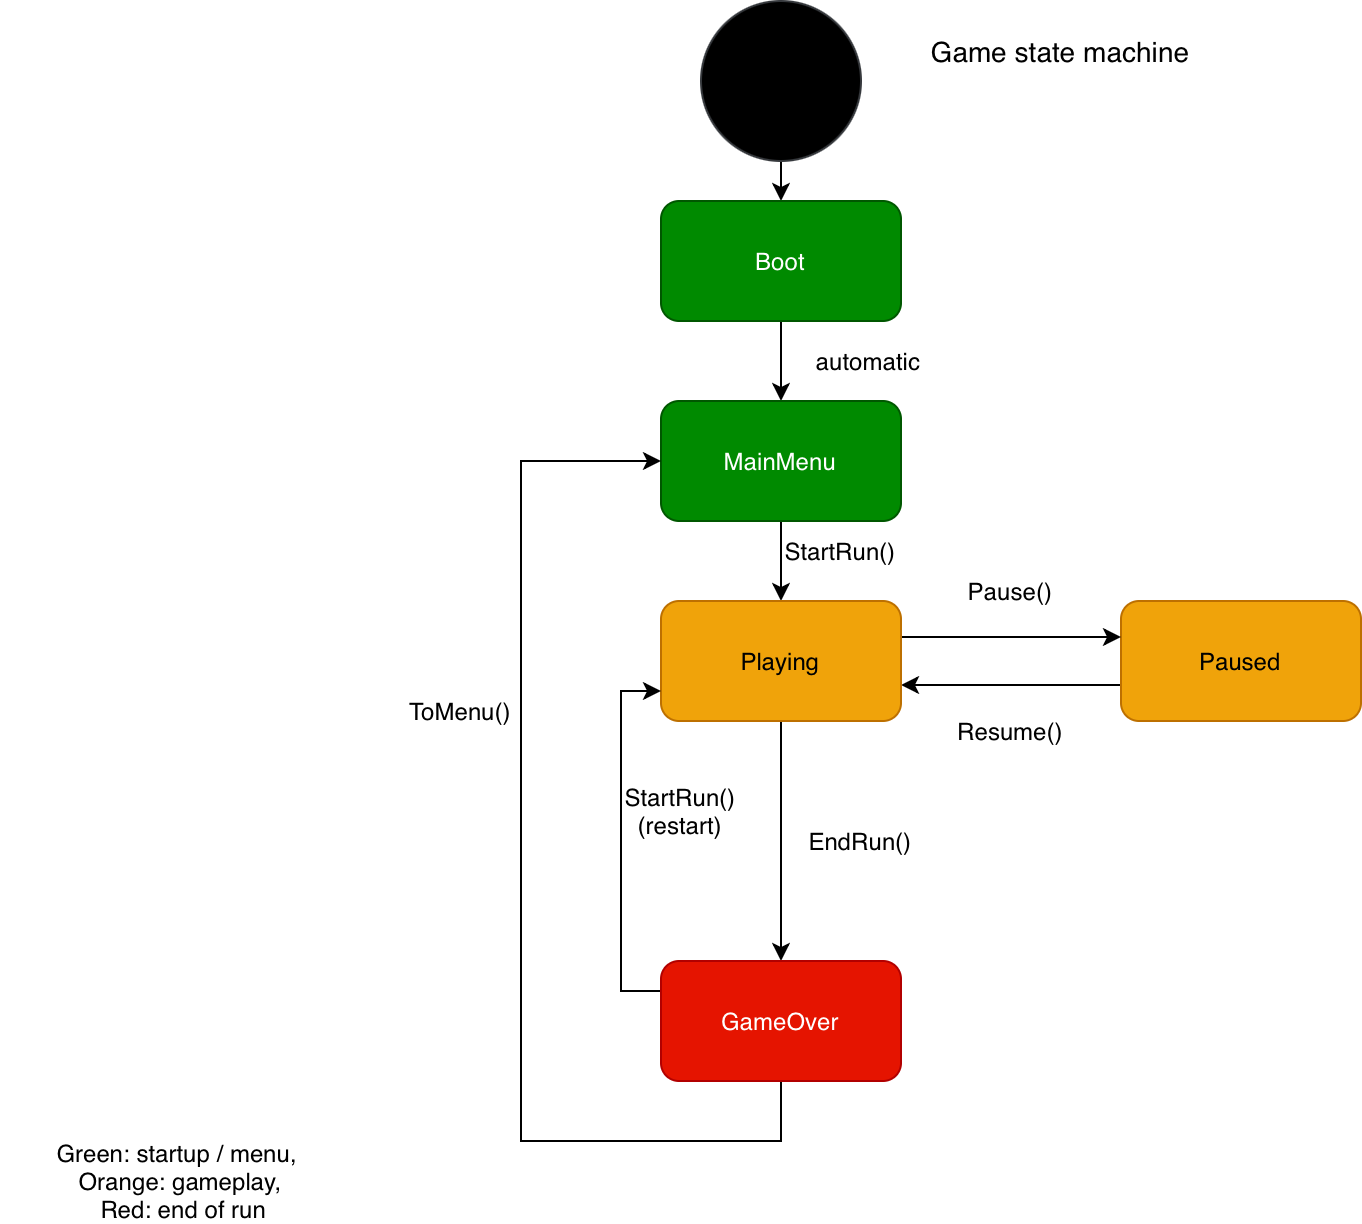

The diagram above was exported from draw.io. Its source (the exported page's mxGraphModel, read from the mxfile embedded in the PNG):
<mxGraphModel dx="934" dy="642" grid="1" gridSize="10" guides="1" tooltips="1" connect="1" arrows="1" fold="1" page="1" pageScale="1" pageWidth="827" pageHeight="1169" math="0" shadow="0">
  <root>
    <mxCell id="WIyWlLk6GJQsqaUBKTNV-0" />
    <mxCell id="WIyWlLk6GJQsqaUBKTNV-1" parent="WIyWlLk6GJQsqaUBKTNV-0" />
    <mxCell id="XfZ6XKZqUgmJHsHxDKM2-6" edge="1" parent="WIyWlLk6GJQsqaUBKTNV-1" source="XfZ6XKZqUgmJHsHxDKM2-0" style="edgeStyle=orthogonalEdgeStyle;rounded=0;orthogonalLoop=1;jettySize=auto;html=1;exitX=0.5;exitY=1;exitDx=0;exitDy=0;entryX=0.5;entryY=0;entryDx=0;entryDy=0;defaultLabelBackgroundColor=page;" target="XfZ6XKZqUgmJHsHxDKM2-1">
      <mxGeometry relative="1" as="geometry" />
    </mxCell>
    <mxCell id="XfZ6XKZqUgmJHsHxDKM2-0" parent="WIyWlLk6GJQsqaUBKTNV-1" style="ellipse;whiteSpace=wrap;html=1;shapeInside=1;aspect=fixed;fillColor=#000000;strokeColor=#36393d;" value="" vertex="1">
      <mxGeometry height="80" width="80" x="360" y="50" as="geometry" />
    </mxCell>
    <mxCell id="XfZ6XKZqUgmJHsHxDKM2-7" edge="1" parent="WIyWlLk6GJQsqaUBKTNV-1" source="XfZ6XKZqUgmJHsHxDKM2-1" style="edgeStyle=orthogonalEdgeStyle;rounded=0;orthogonalLoop=1;jettySize=auto;html=1;exitX=0.5;exitY=1;exitDx=0;exitDy=0;entryX=0.5;entryY=0;entryDx=0;entryDy=0;defaultLabelBackgroundColor=page;" target="XfZ6XKZqUgmJHsHxDKM2-2">
      <mxGeometry relative="1" as="geometry" />
    </mxCell>
    <mxCell id="XfZ6XKZqUgmJHsHxDKM2-1" parent="WIyWlLk6GJQsqaUBKTNV-1" style="rounded=1;whiteSpace=wrap;html=1;roundedPerimeter=1;fillColor=#008a00;fontColor=#ffffff;strokeColor=#005700;" value="Boot" vertex="1">
      <mxGeometry height="60" width="120" x="340" y="150" as="geometry" />
    </mxCell>
    <mxCell id="XfZ6XKZqUgmJHsHxDKM2-22" edge="1" parent="WIyWlLk6GJQsqaUBKTNV-1" source="XfZ6XKZqUgmJHsHxDKM2-2" style="edgeStyle=orthogonalEdgeStyle;rounded=0;orthogonalLoop=1;jettySize=auto;html=1;exitX=0.5;exitY=1;exitDx=0;exitDy=0;entryX=0.5;entryY=0;entryDx=0;entryDy=0;defaultLabelBackgroundColor=page;" target="XfZ6XKZqUgmJHsHxDKM2-4">
      <mxGeometry relative="1" as="geometry" />
    </mxCell>
    <mxCell id="XfZ6XKZqUgmJHsHxDKM2-2" parent="WIyWlLk6GJQsqaUBKTNV-1" style="rounded=1;whiteSpace=wrap;html=1;roundedPerimeter=1;fillColor=#008a00;fontColor=#ffffff;strokeColor=#005700;" value="MainMenu" vertex="1">
      <mxGeometry height="60" width="120" x="340" y="250" as="geometry" />
    </mxCell>
    <mxCell id="XfZ6XKZqUgmJHsHxDKM2-21" edge="1" parent="WIyWlLk6GJQsqaUBKTNV-1" source="XfZ6XKZqUgmJHsHxDKM2-3" style="edgeStyle=orthogonalEdgeStyle;rounded=0;orthogonalLoop=1;jettySize=auto;html=1;exitX=0;exitY=0.75;exitDx=0;exitDy=0;entryX=1;entryY=0.75;entryDx=0;entryDy=0;defaultLabelBackgroundColor=page;exitX=0;exitY=0.7;entryX=1;entryY=0.7;" target="XfZ6XKZqUgmJHsHxDKM2-4">
      <mxGeometry relative="1" as="geometry" />
    </mxCell>
    <mxCell id="XfZ6XKZqUgmJHsHxDKM2-3" parent="WIyWlLk6GJQsqaUBKTNV-1" style="rounded=1;whiteSpace=wrap;html=1;roundedPerimeter=1;fillColor=#f0a30a;fontColor=#000000;strokeColor=#BD7000;" value="Paused" vertex="1">
      <mxGeometry height="60" width="120" x="570" y="350" as="geometry" />
    </mxCell>
    <mxCell id="XfZ6XKZqUgmJHsHxDKM2-19" edge="1" parent="WIyWlLk6GJQsqaUBKTNV-1" source="XfZ6XKZqUgmJHsHxDKM2-4" style="edgeStyle=orthogonalEdgeStyle;rounded=0;orthogonalLoop=1;jettySize=auto;html=1;exitX=1;exitY=0.25;exitDx=0;exitDy=0;entryX=0;entryY=0.25;entryDx=0;entryDy=0;defaultLabelBackgroundColor=page;exitX=1;exitY=0.3;entryX=0;entryY=0.3;" target="XfZ6XKZqUgmJHsHxDKM2-3">
      <mxGeometry relative="1" as="geometry" />
    </mxCell>
    <mxCell id="XfZ6XKZqUgmJHsHxDKM2-25" edge="1" parent="WIyWlLk6GJQsqaUBKTNV-1" source="XfZ6XKZqUgmJHsHxDKM2-4" style="edgeStyle=orthogonalEdgeStyle;rounded=0;orthogonalLoop=1;jettySize=auto;html=1;exitX=0.5;exitY=1;exitDx=0;exitDy=0;entryX=0.5;entryY=0;entryDx=0;entryDy=0;defaultLabelBackgroundColor=page;exitX=0.5;exitY=1;entryX=0.5;entryY=0;" target="XfZ6XKZqUgmJHsHxDKM2-5">
      <mxGeometry relative="1" as="geometry" />
    </mxCell>
    <mxCell id="XfZ6XKZqUgmJHsHxDKM2-4" parent="WIyWlLk6GJQsqaUBKTNV-1" style="rounded=1;whiteSpace=wrap;html=1;roundedPerimeter=1;fillColor=#f0a30a;fontColor=#000000;strokeColor=#BD7000;" value="Playing" vertex="1">
      <mxGeometry height="60" width="120" x="340" y="350" as="geometry" />
    </mxCell>
    <mxCell id="XfZ6XKZqUgmJHsHxDKM2-16" edge="1" parent="WIyWlLk6GJQsqaUBKTNV-1" source="XfZ6XKZqUgmJHsHxDKM2-5" style="edgeStyle=orthogonalEdgeStyle;rounded=0;orthogonalLoop=1;jettySize=auto;html=1;defaultLabelBackgroundColor=page;entryX=0;entryY=0.5;entryDx=0;entryDy=0;" target="XfZ6XKZqUgmJHsHxDKM2-2">
      <mxGeometry relative="1" x="-0.8421" as="geometry">
        <Array as="points">
          <mxPoint x="400" y="620" />
          <mxPoint x="270" y="620" />
          <mxPoint x="270" y="280" />
        </Array>
        <mxPoint x="270" y="270" as="targetPoint" />
      </mxGeometry>
    </mxCell>
    <mxCell id="XfZ6XKZqUgmJHsHxDKM2-28" edge="1" parent="WIyWlLk6GJQsqaUBKTNV-1" source="XfZ6XKZqUgmJHsHxDKM2-5" style="edgeStyle=orthogonalEdgeStyle;rounded=0;orthogonalLoop=1;jettySize=auto;html=1;exitX=0;exitY=0;exitDx=0;exitDy=0;entryX=0;entryY=0.75;entryDx=0;entryDy=0;defaultLabelBackgroundColor=page;exitX=0;exitY=0.25;entryX=0;entryY=0.75;" target="XfZ6XKZqUgmJHsHxDKM2-4">
      <mxGeometry relative="1" as="geometry" />
    </mxCell>
    <mxCell id="XfZ6XKZqUgmJHsHxDKM2-5" parent="WIyWlLk6GJQsqaUBKTNV-1" style="rounded=1;whiteSpace=wrap;html=1;roundedPerimeter=1;fillColor=#e51400;fontColor=#ffffff;strokeColor=#B20000;" value="GameOver" vertex="1">
      <mxGeometry height="60" width="120" x="340" y="530" as="geometry" />
    </mxCell>
    <mxCell id="XfZ6XKZqUgmJHsHxDKM2-23" parent="WIyWlLk6GJQsqaUBKTNV-1" style="text;html=1;whiteSpace=wrap;strokeColor=none;fillColor=none;align=center;verticalAlign=middle;rounded=0;" value="Pause()" vertex="1">
      <mxGeometry height="30" width="60" x="485" y="330" as="geometry" />
    </mxCell>
    <mxCell id="XfZ6XKZqUgmJHsHxDKM2-24" parent="WIyWlLk6GJQsqaUBKTNV-1" style="text;html=1;whiteSpace=wrap;strokeColor=none;fillColor=none;align=center;verticalAlign=middle;rounded=0;" value="Resume()" vertex="1">
      <mxGeometry height="30" width="60" x="485" y="400" as="geometry" />
    </mxCell>
    <mxCell id="XfZ6XKZqUgmJHsHxDKM2-26" parent="WIyWlLk6GJQsqaUBKTNV-1" style="text;html=1;whiteSpace=wrap;strokeColor=none;fillColor=none;align=center;verticalAlign=middle;rounded=0;" value="EndRun()" vertex="1">
      <mxGeometry height="30" width="60" x="410" y="455" as="geometry" />
    </mxCell>
    <mxCell id="XfZ6XKZqUgmJHsHxDKM2-27" parent="WIyWlLk6GJQsqaUBKTNV-1" style="text;html=1;whiteSpace=wrap;strokeColor=none;fillColor=none;align=center;verticalAlign=middle;rounded=0;" value="ToMenu()" vertex="1">
      <mxGeometry height="30" width="60" x="210" y="390" as="geometry" />
    </mxCell>
    <mxCell id="XfZ6XKZqUgmJHsHxDKM2-30" parent="WIyWlLk6GJQsqaUBKTNV-1" style="text;html=1;whiteSpace=wrap;strokeColor=none;fillColor=none;align=center;verticalAlign=middle;rounded=0;" value="StartRun()&lt;div&gt;(restart)&lt;/div&gt;" vertex="1">
      <mxGeometry height="30" width="60" x="320" y="440" as="geometry" />
    </mxCell>
    <mxCell id="XfZ6XKZqUgmJHsHxDKM2-31" parent="WIyWlLk6GJQsqaUBKTNV-1" style="text;html=1;whiteSpace=wrap;strokeColor=none;fillColor=none;align=center;verticalAlign=middle;rounded=0;" value="automatic" vertex="1">
      <mxGeometry height="30" width="60" x="414" y="215" as="geometry" />
    </mxCell>
    <mxCell id="XfZ6XKZqUgmJHsHxDKM2-32" parent="WIyWlLk6GJQsqaUBKTNV-1" style="text;html=1;whiteSpace=wrap;strokeColor=none;fillColor=none;align=center;verticalAlign=middle;rounded=0;fontColor=light-dark(#000000,#EDEDED);" value="&lt;font style=&quot;font-size: 14px;&quot;&gt;Game state machine&lt;/font&gt;" vertex="1">
      <mxGeometry height="50" width="140" x="470" y="50" as="geometry" />
    </mxCell>
    <mxCell id="XfZ6XKZqUgmJHsHxDKM2-33" parent="WIyWlLk6GJQsqaUBKTNV-1" style="text;html=1;whiteSpace=wrap;strokeColor=none;fillColor=none;align=center;verticalAlign=middle;rounded=0;" value="StartRun()" vertex="1">
      <mxGeometry height="30" width="60" x="400" y="310" as="geometry" />
    </mxCell>
    <mxCell id="XfZ6XKZqUgmJHsHxDKM2-34" parent="WIyWlLk6GJQsqaUBKTNV-1" style="text;html=1;whiteSpace=wrap;strokeColor=none;fillColor=none;align=center;verticalAlign=middle;rounded=0;fontColor=#000000;" value="&lt;span style=&quot;text-align: start; caret-color: rgb(255, 255, 255);&quot;&gt;&lt;font&gt;Green: startup / menu,&amp;nbsp;&lt;/font&gt;&lt;/span&gt;&lt;div&gt;&lt;span style=&quot;text-align: start; caret-color: rgb(255, 255, 255);&quot;&gt;&lt;font&gt;Orange: gameplay,&lt;/font&gt;&lt;/span&gt;&lt;div&gt;&lt;span style=&quot;text-align: start; caret-color: rgb(255, 255, 255);&quot;&gt;&lt;font&gt;&amp;nbsp;Red: end of run&lt;/font&gt;&lt;/span&gt;&lt;/div&gt;&lt;/div&gt;" vertex="1">
      <mxGeometry height="40" width="180" x="10" y="620" as="geometry" />
    </mxCell>
  </root>
</mxGraphModel>